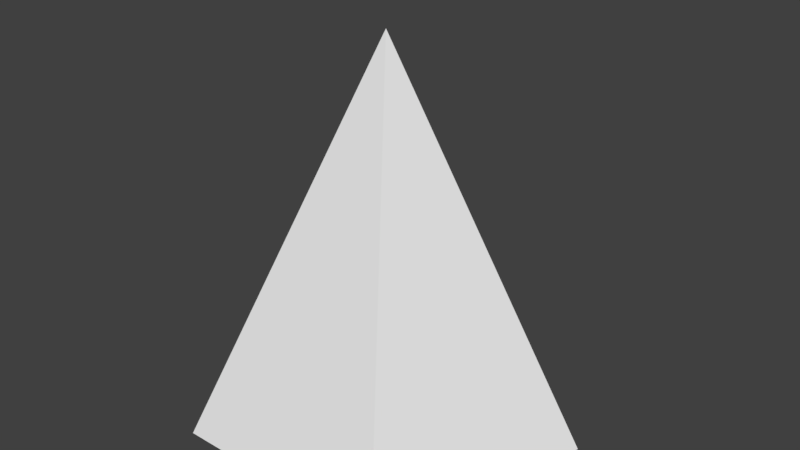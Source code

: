 # Source: default.blend  (saved by Blender 2.79.0; exported with 4.5.12 LTS)
import bpy
from mathutils import Matrix  # noqa: F401  (used for matrix-valued properties, if any)

bpy.ops.wm.read_factory_settings(use_empty=True)
scene = bpy.context.scene
scene.name = 'Scene'

# ---- collections
col_collection_1 = bpy.data.collections.new('Collection 1'); scene.collection.children.link(col_collection_1)

# ---- materials (node trees are filled in below, after node groups)
mat_default = bpy.data.materials.new('default')
mat_default.alpha_threshold = 0.0
mat_default.use_transparent_shadow = False
mat_default.preview_render_type = 'CUBE'
mat_default.roughness = 0.5

# ---- material node trees

# ---- world
world_world = bpy.data.worlds.new('World'); scene.world = world_world
world_world.color = (0.05088, 0.05088, 0.05088)
world_world.use_sun_shadow = False
world_world.sun_shadow_jitter_overblur = 0.0
world_world.cycles.sampling_method = 'MANUAL'

# ---- meshes
me_cone = bpy.data.meshes.new('Cone')
me_cone.from_pydata([(0.0, 1.0, -1.0), (0.9511, 0.309, -1.0), (0.5878, -0.809, -1.0), (0.0, 0.0, 1.0), (-0.5878, -0.809, -1.0), (-0.9511, 0.309, -1.0)], [], [(0, 3, 1), (1, 3, 2), (2, 3, 4), (4, 3, 5), (5, 3, 0), (0, 1, 2, 4, 5)])
_uv = me_cone.uv_layers.new(name='UVMap')
_uv.uv.foreach_set('vector', [0.8977, 0.02923, 0.9446, 0.9459, 0.4137, 0.1972, 0.956, 0.01415, 0.9245, 0.9686, 0.4395, 0.146, 0.8727, 0.02208, 0.8486, 0.105, 0.8245, 0.02208, 0.08509, 0.9423, 0.1044, 0.876, 0.1236, 0.9423, 0.1334, 0.02625, 0.1334, 0.1439, 0.06978, 0.0425, 0.6873, 0.3744, 0.6873, 0.6232, 0.4349, 0.7001, 0.279, 0.4988, 0.4349, 0.2976])
me_cone.materials.append(mat_default)
me_cone.use_remesh_preserve_volume = False
me_cone.use_remesh_preserve_attributes = False
me_cone.use_mirror_vertex_groups = False
me_cone.update()

# ---- objects
ob_cone = bpy.data.objects.new('Cone', me_cone)

# ---- transforms, parenting, visibility, modifiers, constraints
ob_cone.location = (0.0, 0.0, 0.0)
ob_cone.lineart.crease_threshold = 0.0

# ---- collection membership
col_collection_1.objects.link(ob_cone)

# ---- scene / render settings (as saved in the file)
scene.frame_start = 1; scene.frame_end = 250; scene.frame_set(1)
scene.render.engine = 'BLENDER_EEVEE_NEXT'
scene.render.resolution_percentage = 50
scene.render.dither_intensity = 0.0
scene.cycles.use_denoising = False
scene.cycles.samples = 128
scene.cycles.sampling_pattern = 'TABULATED_SOBOL'
scene.cycles.use_adaptive_sampling = False
scene.cycles.use_light_tree = False
scene.cycles.blur_glossy = 0.0
scene.cycles.sample_clamp_indirect = 0.0
scene.view_settings.view_transform = 'Standard'
bpy.context.view_layer.update()

# ---- added for rendering (the .blend has no active camera and no usable light): camera, sun
cam_auto = bpy.data.cameras.new('AutoCamera')
cam_auto.lens = 50.0
cam_auto.sensor_width = 36.0
cam_auto.clip_end = 1000.0
ob_auto_camera = bpy.data.objects.new('AutoCamera', cam_auto)
scene.collection.objects.link(ob_auto_camera)
ob_auto_camera.location = (3.05332, -3.5685, 2.44266)
ob_auto_camera.rotation_euler = (1.09748, -7.21219e-08, 0.694738)
scene.camera = ob_auto_camera
light_auto_sun = bpy.data.lights.new('AutoSun', 'SUN')
light_auto_sun.energy = 3.0
light_auto_sun.angle = 0.0523599
ob_auto_sun = bpy.data.objects.new('AutoSun', light_auto_sun)
scene.collection.objects.link(ob_auto_sun)
ob_auto_sun.rotation_euler = (0.872665, 0.174533, 0.523599)
bpy.context.view_layer.update()
